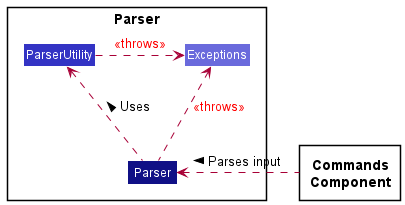

The diagram above was rendered by PlantUML. Its source (embedded in the PNG):
@startuml

!include style.puml

Package "Parser" as P {
    Class Parser LOGIC_COLOR
    Class ParserUtility LOGIC_COLOR_T1
    Class Exceptions LOGIC_COLOR_T2
}

package Commands as "**Commands**\n**Component**" {
'Class HiddenModel as " " #TRANSPARENT
}


Commands .L.> Parser : Parses input >

Parser -U.> Exceptions : <color: red><<throws>>
Parser -L.> ParserUtility : Uses >
ParserUtility -r.> Exceptions : <color: red><<throws>>

@enduml